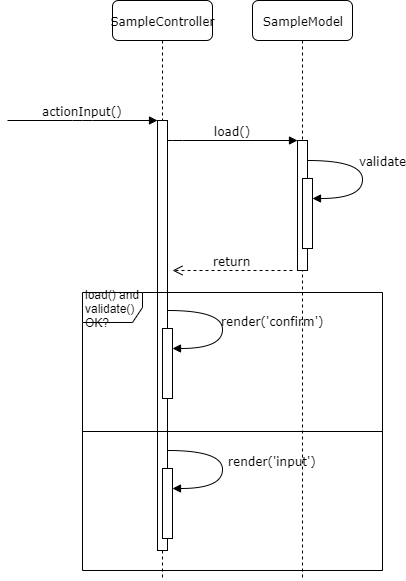

The diagram above was exported from draw.io. Its source (the exported page's mxGraphModel, read from the mxfile embedded in the PNG):
<mxGraphModel dx="1024" dy="592" grid="1" gridSize="10" guides="1" tooltips="1" connect="1" arrows="1" fold="1" page="1" pageScale="1" pageWidth="1169" pageHeight="827" math="0" shadow="0">
  <root>
    <mxCell id="SPE94-dEcTDpf-Mkto8_-0" />
    <mxCell id="SPE94-dEcTDpf-Mkto8_-1" parent="SPE94-dEcTDpf-Mkto8_-0" />
    <mxCell id="SPE94-dEcTDpf-Mkto8_-4" value="SampleController" style="shape=umlLifeline;perimeter=lifelinePerimeter;whiteSpace=wrap;html=1;container=1;collapsible=0;recursiveResize=0;outlineConnect=0;rounded=1;shadow=0;comic=0;labelBackgroundColor=none;strokeWidth=1;fontFamily=Verdana;fontSize=12;align=center;" vertex="1" parent="SPE94-dEcTDpf-Mkto8_-1">
      <mxGeometry x="125" y="40" width="100" height="580" as="geometry" />
    </mxCell>
    <mxCell id="SPE94-dEcTDpf-Mkto8_-5" value="" style="html=1;points=[];perimeter=orthogonalPerimeter;rounded=0;shadow=0;comic=0;labelBackgroundColor=none;strokeWidth=1;fontFamily=Verdana;fontSize=12;align=center;" vertex="1" parent="SPE94-dEcTDpf-Mkto8_-4">
      <mxGeometry x="45" y="120" width="10" height="430" as="geometry" />
    </mxCell>
    <mxCell id="SPE94-dEcTDpf-Mkto8_-6" value="SampleModel" style="shape=umlLifeline;perimeter=lifelinePerimeter;whiteSpace=wrap;html=1;container=1;collapsible=0;recursiveResize=0;outlineConnect=0;rounded=1;shadow=0;comic=0;labelBackgroundColor=none;strokeWidth=1;fontFamily=Verdana;fontSize=12;align=center;" vertex="1" parent="SPE94-dEcTDpf-Mkto8_-1">
      <mxGeometry x="265" y="40" width="100" height="580" as="geometry" />
    </mxCell>
    <mxCell id="SPE94-dEcTDpf-Mkto8_-12" value="" style="html=1;points=[];perimeter=orthogonalPerimeter;rounded=0;shadow=0;comic=0;labelBackgroundColor=none;strokeWidth=1;fontFamily=Verdana;fontSize=12;align=center;" vertex="1" parent="SPE94-dEcTDpf-Mkto8_-1">
      <mxGeometry x="310" y="180" width="10" height="130" as="geometry" />
    </mxCell>
    <mxCell id="SPE94-dEcTDpf-Mkto8_-13" value="load()" style="html=1;verticalAlign=bottom;endArrow=block;labelBackgroundColor=none;fontFamily=Verdana;fontSize=12;edgeStyle=elbowEdgeStyle;elbow=vertical;" edge="1" parent="SPE94-dEcTDpf-Mkto8_-1" source="SPE94-dEcTDpf-Mkto8_-5" target="SPE94-dEcTDpf-Mkto8_-12">
      <mxGeometry relative="1" as="geometry">
        <mxPoint x="235" y="180" as="sourcePoint" />
        <Array as="points">
          <mxPoint x="185" y="180" />
        </Array>
      </mxGeometry>
    </mxCell>
    <mxCell id="SPE94-dEcTDpf-Mkto8_-26" value="actionInput()" style="html=1;verticalAlign=bottom;endArrow=block;entryX=0;entryY=0;labelBackgroundColor=none;fontFamily=Verdana;fontSize=12;edgeStyle=elbowEdgeStyle;elbow=vertical;" edge="1" parent="SPE94-dEcTDpf-Mkto8_-1" target="SPE94-dEcTDpf-Mkto8_-5">
      <mxGeometry relative="1" as="geometry">
        <mxPoint x="20" y="160" as="sourcePoint" />
      </mxGeometry>
    </mxCell>
    <mxCell id="SPE94-dEcTDpf-Mkto8_-27" value="" style="html=1;points=[];perimeter=orthogonalPerimeter;rounded=0;shadow=0;comic=0;labelBackgroundColor=none;strokeWidth=1;fontFamily=Verdana;fontSize=12;align=center;" vertex="1" parent="SPE94-dEcTDpf-Mkto8_-1">
      <mxGeometry x="315" y="218" width="10" height="70" as="geometry" />
    </mxCell>
    <mxCell id="SPE94-dEcTDpf-Mkto8_-28" value="validate" style="html=1;verticalAlign=bottom;endArrow=block;labelBackgroundColor=none;fontFamily=Verdana;fontSize=12;elbow=vertical;edgeStyle=orthogonalEdgeStyle;curved=1;entryX=1;entryY=0.286;entryPerimeter=0;exitX=1.038;exitY=0.345;exitPerimeter=0;" edge="1" parent="SPE94-dEcTDpf-Mkto8_-1" target="SPE94-dEcTDpf-Mkto8_-27">
      <mxGeometry x="-0.2308" y="-22" relative="1" as="geometry">
        <mxPoint x="320" y="200" as="sourcePoint" />
        <mxPoint x="320" y="148" as="targetPoint" />
        <Array as="points">
          <mxPoint x="375" y="200" />
          <mxPoint x="375" y="238" />
        </Array>
        <mxPoint x="42" y="10" as="offset" />
      </mxGeometry>
    </mxCell>
    <mxCell id="SPE94-dEcTDpf-Mkto8_-39" value="return" style="html=1;verticalAlign=bottom;endArrow=open;dashed=1;endSize=8;exitX=0;exitY=0.95;labelBackgroundColor=none;fontFamily=Verdana;fontSize=12;" edge="1" parent="SPE94-dEcTDpf-Mkto8_-1">
      <mxGeometry relative="1" as="geometry">
        <mxPoint x="185" y="310" as="targetPoint" />
        <mxPoint x="305" y="310" as="sourcePoint" />
      </mxGeometry>
    </mxCell>
    <mxCell id="SPE94-dEcTDpf-Mkto8_-40" value="" style="html=1;points=[];perimeter=orthogonalPerimeter;rounded=0;shadow=0;comic=0;labelBackgroundColor=none;strokeWidth=1;fontFamily=Verdana;fontSize=12;align=center;" vertex="1" parent="SPE94-dEcTDpf-Mkto8_-1">
      <mxGeometry x="175" y="368" width="10" height="70" as="geometry" />
    </mxCell>
    <mxCell id="SPE94-dEcTDpf-Mkto8_-41" value="render('confirm')" style="html=1;verticalAlign=bottom;endArrow=block;labelBackgroundColor=none;fontFamily=Verdana;fontSize=12;elbow=vertical;edgeStyle=orthogonalEdgeStyle;curved=1;entryX=1;entryY=0.286;entryPerimeter=0;exitX=1.038;exitY=0.345;exitPerimeter=0;" edge="1" parent="SPE94-dEcTDpf-Mkto8_-1" target="SPE94-dEcTDpf-Mkto8_-40">
      <mxGeometry x="0.3007" y="-53" relative="1" as="geometry">
        <mxPoint x="180" y="350" as="sourcePoint" />
        <mxPoint x="180" y="298" as="targetPoint" />
        <Array as="points">
          <mxPoint x="235" y="350" />
          <mxPoint x="235" y="388" />
        </Array>
        <mxPoint x="50" y="35" as="offset" />
      </mxGeometry>
    </mxCell>
    <mxCell id="SPE94-dEcTDpf-Mkto8_-42" value="load() and validate() OK?" style="shape=umlFrame;whiteSpace=wrap;html=1;align=left;" vertex="1" parent="SPE94-dEcTDpf-Mkto8_-1">
      <mxGeometry x="95" y="332" width="300" height="278" as="geometry" />
    </mxCell>
    <mxCell id="SPE94-dEcTDpf-Mkto8_-43" value="" style="html=1;points=[];perimeter=orthogonalPerimeter;rounded=0;shadow=0;comic=0;labelBackgroundColor=none;strokeWidth=1;fontFamily=Verdana;fontSize=12;align=center;" vertex="1" parent="SPE94-dEcTDpf-Mkto8_-1">
      <mxGeometry x="175" y="508" width="10" height="70" as="geometry" />
    </mxCell>
    <mxCell id="SPE94-dEcTDpf-Mkto8_-44" value="render('input')" style="html=1;verticalAlign=bottom;endArrow=block;labelBackgroundColor=none;fontFamily=Verdana;fontSize=12;elbow=vertical;edgeStyle=orthogonalEdgeStyle;curved=1;entryX=1;entryY=0.286;entryPerimeter=0;exitX=1.038;exitY=0.345;exitPerimeter=0;" edge="1" parent="SPE94-dEcTDpf-Mkto8_-1" target="SPE94-dEcTDpf-Mkto8_-43">
      <mxGeometry x="0.3007" y="-53" relative="1" as="geometry">
        <mxPoint x="180" y="490" as="sourcePoint" />
        <mxPoint x="180" y="438" as="targetPoint" />
        <Array as="points">
          <mxPoint x="235" y="490" />
          <mxPoint x="235" y="528" />
        </Array>
        <mxPoint x="50" y="35" as="offset" />
      </mxGeometry>
    </mxCell>
    <mxCell id="SPE94-dEcTDpf-Mkto8_-45" value="" style="line;strokeWidth=1;fillColor=none;align=left;verticalAlign=middle;spacingTop=-1;spacingLeft=3;spacingRight=3;rotatable=0;labelPosition=right;points=[];portConstraint=eastwest;" vertex="1" parent="SPE94-dEcTDpf-Mkto8_-1">
      <mxGeometry x="95" y="467" width="300" height="8" as="geometry" />
    </mxCell>
  </root>
</mxGraphModel>